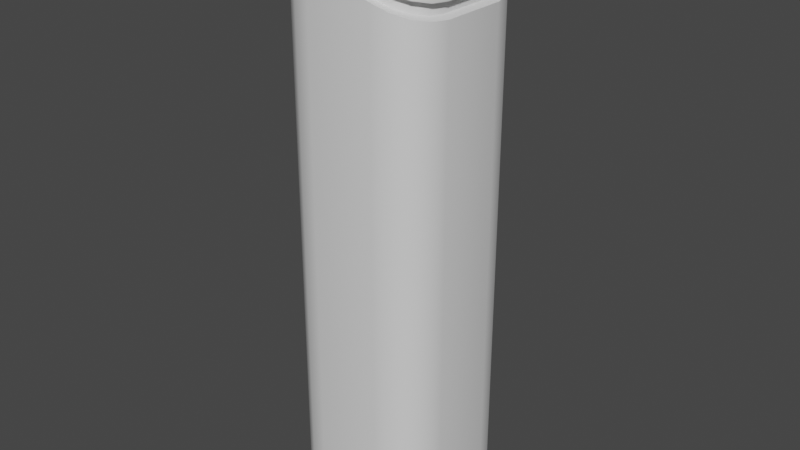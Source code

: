 # Source: ButtonStuff.blend  (saved by Blender 2.80.75; exported with 4.5.12 LTS)
import bpy
from mathutils import Matrix  # noqa: F401  (used for matrix-valued properties, if any)

bpy.ops.wm.read_factory_settings(use_empty=True)
scene = bpy.context.scene
scene.name = 'Scene'

# ---- collections
col_collection = bpy.data.collections.new('Collection'); scene.collection.children.link(col_collection)

# ---- materials (node trees are filled in below, after node groups)
mat_material = bpy.data.materials.new('Material')
mat_material.alpha_threshold = 0.0
mat_material.use_transparent_shadow = False
mat_material.line_color = (0.0, 0.0, 0.0, 1.0)

# ---- node groups
ng_auto_smooth = bpy.data.node_groups.new('Auto Smooth', 'GeometryNodeTree')
_s = ng_auto_smooth.interface.new_socket(name='Geometry', in_out='OUTPUT', socket_type='NodeSocketGeometry')
_s = ng_auto_smooth.interface.new_socket(name='Geometry', in_out='INPUT', socket_type='NodeSocketGeometry')
_s = ng_auto_smooth.interface.new_socket(name='Angle', in_out='INPUT', socket_type='NodeSocketFloat')
_s.subtype = 'ANGLE'
_s.min_value = 0.0
_s.max_value = 3.142
ng_auto_smooth.is_modifier = True
_N = ng_auto_smooth.nodes; _L = ng_auto_smooth.links
n0 = _N.new('NodeGroupOutput'); n0.name = 'Group Output'; n0.location = (480, -100)
n1 = _N.new('NodeGroupInput'); n1.name = 'Group Input'; n1.location = (-420, -300)
n2 = _N.new('NodeGroupInput'); n2.name = 'Group Input.001'; n2.location = (-60, -100)
n3 = _N.new('GeometryNodeSetShadeSmooth'); n3.name = 'Set Shade Smooth'; n3.location = (120, -100)
n3.domain = 'EDGE'
n4 = _N.new('GeometryNodeSetShadeSmooth'); n4.name = 'Set Shade Smooth.001'; n4.location = (300, -100)
n5 = _N.new('GeometryNodeInputMeshEdgeAngle'); n5.name = 'Edge Angle'; n5.location = (-420, -220)
n6 = _N.new('GeometryNodeInputEdgeSmooth'); n6.name = 'Is Edge Smooth'; n6.location = (-60, -160)
n7 = _N.new('GeometryNodeInputShadeSmooth'); n7.name = 'Is Face Smooth'; n7.location = (-240, -340)
n8 = _N.new('FunctionNodeBooleanMath'); n8.name = 'Boolean Math'; n8.location = (-60, -220)
n9 = _N.new('FunctionNodeCompare'); n9.name = 'Compare'; n9.location = (-240, -180)
n9.operation = 'LESS_EQUAL'
_L.new(n5.outputs[0], n9.inputs[0])
_L.new(n4.outputs[0], n0.inputs[0])
_L.new(n1.outputs[1], n9.inputs[1])
_L.new(n9.outputs[0], n8.inputs[0])
_L.new(n7.outputs[0], n8.inputs[1])
_L.new(n2.outputs[0], n3.inputs[0])
_L.new(n6.outputs[0], n3.inputs[1])
_L.new(n3.outputs[0], n4.inputs[0])
_L.new(n8.outputs[0], n3.inputs[2])
n0.is_active_output = True

# ---- material node trees
mat_material.use_nodes = True; mat_material.node_tree.nodes.clear()
_N = mat_material.node_tree.nodes; _L = mat_material.node_tree.links
n0 = _N.new('ShaderNodeOutputMaterial'); n0.name = 'Material Output'; n0.location = (300, 300)
n1 = _N.new('ShaderNodeBsdfPrincipled'); n1.name = 'Principled BSDF'; n1.location = (10, 300)
n1.distribution = 'GGX'
n1.subsurface_method = 'BURLEY'
n1.inputs[2].default_value = 0.4
n1.inputs[3].default_value = 1.45
n1.inputs[27].default_value = (0.0, 0.0, 0.0, 1.0)
n1.inputs[28].default_value = 1.0
_L.new(n1.outputs[0], n0.inputs[0])
n0.is_active_output = True

# ---- world
world_world = bpy.data.worlds.new('World'); scene.world = world_world
world_world.use_nodes = True; world_world.node_tree.nodes.clear()
_N = world_world.node_tree.nodes; _L = world_world.node_tree.links
n0 = _N.new('ShaderNodeOutputWorld'); n0.name = 'World Output'; n0.location = (300, 300)
n1 = _N.new('ShaderNodeBackground'); n1.name = 'Background'; n1.location = (10, 300)
n1.inputs[0].default_value = (0.05088, 0.05088, 0.05088, 1.0)
_L.new(n1.outputs[0], n0.inputs[0])
n0.is_active_output = True
world_world.color = (0.05088, 0.05088, 0.05088)
world_world.use_sun_shadow = False
world_world.sun_shadow_jitter_overblur = 0.0

# ---- meshes
me_cube = bpy.data.meshes.new('Cube')
me_cube.from_pydata([(-0.2597, -0.2597, 2.486), (-0.202, -0.2982, 2.466), (-0.134, -0.3117, 2.442), (0.134, 0.3117, 2.348), (0.202, 0.2982, 2.324), (0.2597, 0.2597, 2.304), (0.3117, 0.134, 2.286), (0.2982, 0.202, 2.29), (0.3441, 0.1479, 2.274), (0.1479, 0.3441, 2.343), (0.3291, 0.223, 2.28), (0.2866, 0.2866, 2.294), (0.223, 0.3291, 2.317), (0.1479, 0.3441, 0.008029), (0.3441, 0.1479, 0.008029), (0.223, 0.3291, 0.008029), (0.2866, 0.2866, 0.008029), (0.3291, 0.223, 0.008029), (0.1479, -0.3441, 2.343), (0.3441, -0.1479, 2.274), (0.223, -0.3291, 2.317), (0.2866, -0.2866, 2.294), (0.3291, -0.223, 2.28), (0.3441, -0.1479, 0.008029), (0.1479, -0.3441, 0.008029), (0.3291, -0.223, 0.008029), (0.2866, -0.2866, 0.008029), (0.223, -0.3291, 0.008029), (-0.1479, 0.3441, 2.447), (-0.3441, 0.1479, 2.516), (-0.223, 0.3291, 2.473), (-0.2866, 0.2866, 2.496), (-0.3291, 0.223, 2.511), (-0.3441, 0.1479, 0.008029), (-0.1479, 0.3441, 0.008029), (-0.3291, 0.223, 0.008029), (-0.2866, 0.2866, 0.008029), (-0.223, 0.3291, 0.008029), (-0.3441, -0.1479, 2.516), (-0.1479, -0.3441, 2.447), (-0.3291, -0.223, 2.511), (-0.2866, -0.2866, 2.496), (-0.223, -0.3291, 2.473), (-0.1479, -0.3441, 0.008029), (-0.3441, -0.1479, 0.008029), (-0.223, -0.3291, 0.008029), (-0.2866, -0.2866, 0.008029), (-0.3291, -0.223, 0.008029), (-0.2982, -0.202, 2.5), (-0.3117, -0.134, 2.505), (0.202, -0.2982, 2.324), (0.134, -0.3117, 2.348), (0.2597, -0.2597, 2.304), (0.2982, -0.202, 2.29), (0.3117, -0.134, 2.286), (-0.202, 0.2982, 2.466), (-0.134, 0.3117, 2.442), (-0.2597, 0.2597, 2.486), (-0.2982, 0.202, 2.5), (-0.3117, 0.134, 2.505), (0.2597, 0.2597, 2.365), (0.2982, 0.202, 2.351), (0.202, -0.2982, 2.385), (0.134, -0.3117, 2.409), (0.3117, -0.134, 2.347), (0.2982, -0.202, 2.351), (0.3117, 0.134, 2.347), (-0.2597, -0.2597, 2.547), (-0.2982, -0.202, 2.561), (0.134, 0.3117, 2.409), (0.202, 0.2982, 2.385), (-0.202, -0.2982, 2.527), (0.2597, -0.2597, 2.365), (-0.134, -0.3117, 2.503), (-0.3117, -0.134, 2.566), (-0.202, 0.2982, 2.527), (-0.134, 0.3117, 2.503), (-0.2597, 0.2597, 2.547), (-0.2982, 0.202, 2.561), (-0.3117, 0.134, 2.566), (0.2819, 0.2819, 2.357), (0.3237, 0.2193, 2.342), (0.2193, -0.3237, 2.379), (0.1455, -0.3384, 2.405), (0.3384, -0.1455, 2.337), (0.3237, -0.2193, 2.342), (0.3384, 0.1455, 2.337), (-0.2819, -0.2819, 2.555), (-0.3237, -0.2193, 2.57), (0.1455, 0.3384, 2.405), (0.2193, 0.3237, 2.379), (-0.2193, -0.3237, 2.533), (0.2819, -0.2819, 2.357), (-0.1455, -0.3384, 2.507), (-0.3384, -0.1455, 2.575), (-0.2193, 0.3237, 2.533), (-0.1455, 0.3384, 2.507), (-0.2819, 0.2819, 2.555), (-0.3237, 0.2193, 2.57), (-0.3384, 0.1455, 2.575), (0.2819, 0.2819, 2.41), (0.3237, 0.2193, 2.395), (0.2193, -0.3237, 2.432), (0.1455, -0.3384, 2.458), (0.3384, -0.1455, 2.39), (0.3237, -0.2193, 2.395), (0.3384, 0.1455, 2.39), (-0.2819, -0.2819, 2.608), (-0.3237, -0.2193, 2.623), (0.1455, 0.3384, 2.458), (0.2193, 0.3237, 2.432), (-0.2193, -0.3237, 2.586), (0.2819, -0.2819, 2.41), (-0.1455, -0.3384, 2.56), (-0.3384, -0.1455, 2.628), (-0.2193, 0.3237, 2.586), (-0.1455, 0.3384, 2.56), (-0.2819, 0.2819, 2.608), (-0.3237, 0.2193, 2.623), (-0.3384, 0.1455, 2.628), (0.2221, 0.2221, 2.431), (0.255, 0.1728, 2.419), (0.1728, -0.255, 2.448), (0.1146, -0.2666, 2.469), (0.2666, -0.1146, 2.415), (0.255, -0.1728, 2.419), (0.2666, 0.1146, 2.415), (-0.2221, -0.2221, 2.587), (-0.255, -0.1728, 2.599), (0.1146, 0.2666, 2.469), (0.1728, 0.255, 2.448), (-0.1728, -0.255, 2.57), (0.2221, -0.2221, 2.431), (-0.1146, -0.2666, 2.549), (-0.2666, -0.1146, 2.603), (-0.1728, 0.255, 2.57), (-0.1146, 0.2666, 2.549), (-0.2221, 0.2221, 2.587), (-0.255, 0.1728, 2.599), (-0.2666, 0.1146, 2.603), (0.2125, 0.2221, 2.404), (0.2454, 0.1728, 2.392), (0.1632, -0.255, 2.421), (0.1051, -0.2666, 2.442), (0.257, -0.1146, 2.388), (0.2454, -0.1728, 2.392), (0.257, 0.1146, 2.388), (-0.2316, -0.2221, 2.56), (-0.2646, -0.1728, 2.571), (0.1051, 0.2666, 2.442), (0.1632, 0.255, 2.421), (-0.1823, -0.255, 2.543), (0.2125, -0.2221, 2.404), (-0.1242, -0.2666, 2.522), (-0.2761, -0.1146, 2.576), (-0.1823, 0.255, 2.543), (-0.1242, 0.2666, 2.522), (-0.2316, 0.2221, 2.56), (-0.2646, 0.1728, 2.571), (-0.2761, 0.1146, 2.576), (0.17, 0.1795, 2.419), (0.1966, 0.1397, 2.409), (0.1301, -0.2062, 2.433), (0.08313, -0.2155, 2.449), (0.206, -0.09268, 2.406), (0.1966, -0.1397, 2.409), (0.206, 0.09268, 2.406), (-0.1891, -0.1795, 2.545), (-0.2157, -0.1397, 2.554), (0.08313, 0.2155, 2.449), (0.1301, 0.2062, 2.433), (-0.1492, -0.2062, 2.531), (0.17, -0.1795, 2.419), (-0.1022, -0.2155, 2.514), (-0.2251, -0.09268, 2.558), (-0.1492, 0.2062, 2.531), (-0.1022, 0.2155, 2.514), (-0.1891, 0.1795, 2.545), (-0.2157, 0.1397, 2.554), (-0.2251, 0.09268, 2.558), (0.1781, 0.1066, 2.416), (0.1365, 0.1158, 2.431), (0.08733, 0.1191, 2.448), (-0.1064, 0.1191, 2.516), (-0.1556, 0.1158, 2.533), (-0.1972, 0.1066, 2.548), (0.1781, -0.1066, 2.416), (0.1365, -0.1158, 2.431), (0.08733, -0.1191, 2.448), (-0.1064, -0.1191, 2.516), (-0.1556, -0.1158, 2.533), (-0.1972, -0.1066, 2.548)], [], [(44, 38, 29, 33), (56, 55, 75, 76), (24, 18, 39, 43), (9, 28, 56, 3), (14, 8, 19, 23), (8, 14, 17, 10), (10, 17, 16, 11), (11, 16, 15, 12), (12, 15, 13, 9), (43, 39, 42, 45), (45, 42, 41, 46), (46, 41, 40, 47), (47, 40, 38, 44), (18, 24, 27, 20), (20, 27, 26, 21), (21, 26, 25, 22), (22, 25, 23, 19), (28, 34, 37, 30), (30, 37, 36, 31), (31, 36, 35, 32), (32, 35, 33, 29), (34, 28, 9, 13), (31, 32, 58, 57), (38, 40, 48, 49), (28, 30, 55, 56), (12, 9, 3, 4), (19, 8, 6, 54), (41, 42, 1, 0), (21, 22, 53, 52), (18, 20, 50, 51), (10, 11, 5, 7), (29, 38, 49, 59), (32, 29, 59, 58), (39, 18, 51, 2), (30, 31, 57, 55), (40, 41, 0, 48), (22, 19, 54, 53), (11, 12, 4, 5), (8, 10, 7, 6), (42, 39, 2, 1), (20, 21, 52, 50), (60, 70, 90, 80), (0, 1, 71, 67), (55, 57, 77, 75), (52, 53, 65, 72), (57, 58, 78, 77), (7, 5, 60, 61), (1, 2, 73, 71), (58, 59, 79, 78), (51, 50, 62, 63), (5, 4, 70, 60), (3, 56, 76, 69), (53, 54, 64, 65), (50, 52, 72, 62), (54, 6, 66, 64), (6, 7, 61, 66), (49, 48, 68, 74), (59, 49, 74, 79), (48, 0, 67, 68), (2, 51, 63, 73), (4, 3, 69, 70), (87, 91, 111, 107), (65, 64, 84, 85), (64, 66, 86, 84), (62, 72, 92, 82), (66, 61, 81, 86), (79, 74, 94, 99), (74, 68, 88, 94), (68, 67, 87, 88), (73, 63, 83, 93), (76, 75, 95, 96), (70, 69, 89, 90), (75, 77, 97, 95), (67, 71, 91, 87), (77, 78, 98, 97), (72, 65, 85, 92), (61, 60, 80, 81), (78, 79, 99, 98), (71, 73, 93, 91), (63, 62, 82, 83), (69, 76, 96, 89), (106, 101, 121, 126), (97, 98, 118, 117), (92, 85, 105, 112), (81, 80, 100, 101), (98, 99, 119, 118), (91, 93, 113, 111), (83, 82, 102, 103), (89, 96, 116, 109), (80, 90, 110, 100), (85, 84, 104, 105), (84, 86, 106, 104), (82, 92, 112, 102), (86, 81, 101, 106), (99, 94, 114, 119), (94, 88, 108, 114), (88, 87, 107, 108), (93, 83, 103, 113), (96, 95, 115, 116), (90, 89, 109, 110), (95, 97, 117, 115), (121, 120, 140, 141), (119, 114, 134, 139), (114, 108, 128, 134), (108, 107, 127, 128), (113, 103, 123, 133), (116, 115, 135, 136), (110, 109, 129, 130), (115, 117, 137, 135), (107, 111, 131, 127), (117, 118, 138, 137), (112, 105, 125, 132), (101, 100, 120, 121), (118, 119, 139, 138), (111, 113, 133, 131), (103, 102, 122, 123), (109, 116, 136, 129), (100, 110, 130, 120), (105, 104, 124, 125), (104, 106, 126, 124), (102, 112, 132, 122), (153, 143, 163, 173), (138, 139, 159, 158), (131, 133, 153, 151), (123, 122, 142, 143), (129, 136, 156, 149), (120, 130, 150, 140), (125, 124, 144, 145), (124, 126, 146, 144), (122, 132, 152, 142), (126, 121, 141, 146), (139, 134, 154, 159), (134, 128, 148, 154), (128, 127, 147, 148), (133, 123, 143, 153), (136, 135, 155, 156), (130, 129, 149, 150), (135, 137, 157, 155), (127, 131, 151, 147), (137, 138, 158, 157), (132, 125, 145, 152), (160, 180, 166, 161), (156, 155, 175, 176), (150, 149, 169, 170), (155, 157, 177, 175), (147, 151, 171, 167), (157, 158, 178, 177), (152, 145, 165, 172), (141, 140, 160, 161), (158, 159, 179, 178), (151, 153, 173, 171), (143, 142, 162, 163), (149, 156, 176, 169), (140, 150, 170, 160), (145, 144, 164, 165), (144, 146, 166, 164), (142, 152, 172, 162), (146, 141, 161, 166), (159, 154, 174, 179), (154, 148, 168, 174), (148, 147, 167, 168), (180, 186, 164, 166), (186, 172, 165, 164), (170, 181, 180, 160), (181, 187, 186, 180), (187, 162, 172, 186), (169, 182, 181, 170), (182, 188, 187, 181), (188, 163, 162, 187), (176, 183, 182, 169), (183, 189, 188, 182), (189, 173, 163, 188), (175, 184, 183, 176), (184, 190, 189, 183), (190, 171, 173, 189), (177, 185, 184, 175), (185, 191, 190, 184), (191, 167, 171, 190), (178, 179, 185, 177), (179, 174, 191, 185), (174, 168, 167, 191)])
me_cube.polygons.foreach_set('use_smooth', [True] * 181)
_uv = me_cube.uv_layers.new(name='UVMap')
_uv.uv.foreach_set('vector', [0.0002265, 0.0002255, 0.7722, 0.0002269, 0.7722, 0.0913, 0.0002263, 0.0913, 0.9108, 0.1681, 0.9181, 0.1467, 0.9369, 0.1467, 0.9295, 0.1681, 0.0002256, 0.5561, 0.719, 0.5561, 0.751, 0.6471, 0.0002257, 0.6471, 0.1607, 0.9536, 0.0642, 0.9536, 0.06874, 0.9436, 0.1562, 0.9436, 0.0002258, 0.3708, 0.6978, 0.3708, 0.6978, 0.4619, 0.0002257, 0.4619, 0.6978, 0.3708, 0.0002258, 0.3708, 0.0002258, 0.3472, 0.6994, 0.3472, 0.6994, 0.3472, 0.0002258, 0.3472, 0.0002259, 0.3237, 0.704, 0.3237, 0.704, 0.3237, 0.0002259, 0.3237, 0.0002259, 0.3001, 0.7109, 0.3001, 0.7109, 0.3001, 0.0002259, 0.3001, 0.000226, 0.2766, 0.719, 0.2766, 0.0002257, 0.6471, 0.751, 0.6471, 0.7591, 0.6707, 0.0002257, 0.6707, 0.0002257, 0.6707, 0.7591, 0.6707, 0.766, 0.6943, 0.0002257, 0.6943, 0.0002257, 0.6943, 0.766, 0.6943, 0.7706, 0.7178, 0.0002257, 0.7178, 0.0002257, 0.7178, 0.7706, 0.7178, 0.7722, 0.7414, 0.0002257, 0.7414, 0.719, 0.5561, 0.0002256, 0.5561, 0.0002255, 0.5325, 0.7109, 0.5325, 0.7109, 0.5325, 0.0002255, 0.5325, 0.0002256, 0.509, 0.704, 0.509, 0.704, 0.509, 0.0002256, 0.509, 0.0002256, 0.4854, 0.6994, 0.4854, 0.6994, 0.4854, 0.0002256, 0.4854, 0.0002257, 0.4619, 0.6978, 0.4619, 0.751, 0.1855, 0.0002262, 0.1855, 0.0002262, 0.162, 0.7591, 0.162, 0.7591, 0.162, 0.0002262, 0.162, 0.0002262, 0.1384, 0.766, 0.1384, 0.766, 0.1384, 0.0002262, 0.1384, 0.0002263, 0.1149, 0.7706, 0.1149, 0.7706, 0.1149, 0.0002263, 0.1149, 0.0002263, 0.0913, 0.7722, 0.0913, 0.0002262, 0.1855, 0.751, 0.1855, 0.719, 0.2766, 0.000226, 0.2766, 0.01896, 0.9359, 0.005095, 0.9163, 0.01519, 0.9099, 0.02776, 0.9276, 0.0002256, 0.8022, 0.005096, 0.7791, 0.01519, 0.7855, 0.01078, 0.8064, 0.0642, 0.9536, 0.03972, 0.949, 0.04656, 0.9395, 0.06874, 0.9436, 0.1852, 0.949, 0.1607, 0.9536, 0.1562, 0.9436, 0.1784, 0.9395, 0.2247, 0.8022, 0.2247, 0.8932, 0.2142, 0.889, 0.2142, 0.8064, 0.01896, 0.7595, 0.03972, 0.7464, 0.04656, 0.7559, 0.02776, 0.7678, 0.206, 0.7595, 0.2198, 0.7791, 0.2097, 0.7855, 0.1972, 0.7678, 0.1607, 0.7418, 0.1852, 0.7464, 0.1784, 0.7559, 0.1562, 0.7518, 0.2198, 0.9163, 0.206, 0.9359, 0.1972, 0.9276, 0.2097, 0.9099, 0.0002255, 0.8932, 0.0002256, 0.8022, 0.01078, 0.8064, 0.01078, 0.889, 0.005095, 0.9163, 0.0002255, 0.8932, 0.01078, 0.889, 0.01519, 0.9099, 0.0642, 0.7418, 0.1607, 0.7418, 0.1562, 0.7518, 0.06874, 0.7518, 0.03972, 0.949, 0.01896, 0.9359, 0.02776, 0.9276, 0.04656, 0.9395, 0.005096, 0.7791, 0.01896, 0.7595, 0.02776, 0.7678, 0.01519, 0.7855, 0.2198, 0.7791, 0.2247, 0.8022, 0.2142, 0.8064, 0.2097, 0.7855, 0.206, 0.9359, 0.1852, 0.949, 0.1784, 0.9395, 0.1972, 0.9276, 0.2247, 0.8932, 0.2198, 0.9163, 0.2097, 0.9099, 0.2142, 0.889, 0.03972, 0.7464, 0.0642, 0.7418, 0.06874, 0.7518, 0.04656, 0.7559, 0.1852, 0.7464, 0.206, 0.7595, 0.1972, 0.7678, 0.1784, 0.7559, 0.4092, 0.9369, 0.4211, 0.9181, 0.4289, 0.9237, 0.4161, 0.9442, 0.9243, 0.629, 0.9181, 0.6076, 0.9369, 0.6076, 0.9431, 0.629, 0.9181, 0.1467, 0.9243, 0.1254, 0.9431, 0.1254, 0.9369, 0.1467, 0.8682, 0.4611, 0.864, 0.4398, 0.8828, 0.4398, 0.887, 0.4611, 0.9243, 0.1254, 0.9285, 0.1041, 0.9473, 0.1041, 0.9431, 0.1254, 0.864, 0.3146, 0.8682, 0.2933, 0.887, 0.2933, 0.8828, 0.3146, 0.9181, 0.6076, 0.9108, 0.5863, 0.9295, 0.5863, 0.9369, 0.6076, 0.9285, 0.1041, 0.93, 0.08274, 0.9487, 0.08274, 0.9473, 0.1041, 0.8818, 0.5038, 0.8744, 0.4825, 0.8932, 0.4825, 0.9005, 0.5038, 0.8682, 0.2933, 0.8744, 0.2719, 0.8932, 0.2719, 0.887, 0.2933, 0.8818, 0.2506, 0.9108, 0.1681, 0.9295, 0.1681, 0.9005, 0.2506, 0.864, 0.4398, 0.8626, 0.4184, 0.8813, 0.4184, 0.8828, 0.4398, 0.8744, 0.4825, 0.8682, 0.4611, 0.887, 0.4611, 0.8932, 0.4825, 0.8626, 0.4184, 0.8626, 0.3359, 0.8813, 0.3359, 0.8813, 0.4184, 0.8626, 0.3359, 0.864, 0.3146, 0.8828, 0.3146, 0.8813, 0.3359, 0.93, 0.6716, 0.9285, 0.6503, 0.9473, 0.6503, 0.9487, 0.6716, 0.93, 0.08274, 0.93, 0.0002256, 0.9487, 0.0002255, 0.9487, 0.08274, 0.9285, 0.6503, 0.9243, 0.629, 0.9431, 0.629, 0.9473, 0.6503, 0.9108, 0.5863, 0.8818, 0.5038, 0.9005, 0.5038, 0.9295, 0.5863, 0.8744, 0.2719, 0.8818, 0.2506, 0.9005, 0.2506, 0.8932, 0.2719, 0.8397, 0.6828, 0.8329, 0.6596, 0.8492, 0.6596, 0.856, 0.6828, 0.2671, 0.9495, 0.2881, 0.9539, 0.2845, 0.9626, 0.2618, 0.9578, 0.2881, 0.9539, 0.3706, 0.9539, 0.3741, 0.9626, 0.2845, 0.9626, 0.2375, 0.9181, 0.2494, 0.9369, 0.2426, 0.9442, 0.2297, 0.9237, 0.3706, 0.9539, 0.3915, 0.9495, 0.3968, 0.9578, 0.3741, 0.9626, 0.3706, 0.7505, 0.2881, 0.7505, 0.2845, 0.7418, 0.3741, 0.7418, 0.2881, 0.7505, 0.2671, 0.7549, 0.2618, 0.7466, 0.2845, 0.7418, 0.2671, 0.7549, 0.2494, 0.7675, 0.2426, 0.7602, 0.2618, 0.7466, 0.2334, 0.8085, 0.2334, 0.8959, 0.2252, 0.8997, 0.2252, 0.8047, 0.4253, 0.8085, 0.4211, 0.7863, 0.4289, 0.7806, 0.4335, 0.8047, 0.4211, 0.9181, 0.4253, 0.8959, 0.4335, 0.8997, 0.4289, 0.9237, 0.4211, 0.7863, 0.4092, 0.7675, 0.4161, 0.7602, 0.4289, 0.7806, 0.2494, 0.7675, 0.2375, 0.7863, 0.2297, 0.7806, 0.2426, 0.7602, 0.4092, 0.7675, 0.3915, 0.7549, 0.3968, 0.7466, 0.4161, 0.7602, 0.2494, 0.9369, 0.2671, 0.9495, 0.2618, 0.9578, 0.2426, 0.9442, 0.3915, 0.9495, 0.4092, 0.9369, 0.4161, 0.9442, 0.3968, 0.9578, 0.3915, 0.7549, 0.3706, 0.7505, 0.3741, 0.7418, 0.3968, 0.7466, 0.2375, 0.7863, 0.2334, 0.8085, 0.2252, 0.8047, 0.2297, 0.7806, 0.2334, 0.8959, 0.2375, 0.9181, 0.2297, 0.9237, 0.2252, 0.8997, 0.4253, 0.8959, 0.4253, 0.8085, 0.4335, 0.8047, 0.4335, 0.8997, 0.6547, 0.8907, 0.6499, 0.9135, 0.6275, 0.8991, 0.6313, 0.8812, 0.8397, 0.1361, 0.8442, 0.113, 0.8605, 0.113, 0.856, 0.1361, 0.7787, 0.5006, 0.7742, 0.4774, 0.7905, 0.4774, 0.795, 0.5006, 0.7742, 0.3415, 0.7787, 0.3183, 0.795, 0.3183, 0.7905, 0.3415, 0.8442, 0.113, 0.8458, 0.0898, 0.8621, 0.0898, 0.8605, 0.113, 0.8329, 0.6596, 0.825, 0.6365, 0.8413, 0.6365, 0.8492, 0.6596, 0.7935, 0.5469, 0.7855, 0.5237, 0.8018, 0.5237, 0.8098, 0.5469, 0.7935, 0.272, 0.825, 0.1824, 0.8413, 0.1824, 0.8098, 0.272, 0.7787, 0.3183, 0.7855, 0.2952, 0.8018, 0.2952, 0.795, 0.3183, 0.7742, 0.4774, 0.7726, 0.4542, 0.7889, 0.4542, 0.7905, 0.4774, 0.7726, 0.4542, 0.7726, 0.3647, 0.7889, 0.3647, 0.7889, 0.4542, 0.7855, 0.5237, 0.7787, 0.5006, 0.795, 0.5006, 0.8018, 0.5237, 0.7726, 0.3647, 0.7742, 0.3415, 0.7905, 0.3415, 0.7889, 0.3647, 0.8458, 0.0898, 0.8458, 0.0002255, 0.8621, 0.0002255, 0.8621, 0.0898, 0.8458, 0.7291, 0.8442, 0.706, 0.8605, 0.706, 0.8621, 0.7291, 0.8442, 0.706, 0.8397, 0.6828, 0.856, 0.6828, 0.8605, 0.706, 0.825, 0.6365, 0.7935, 0.5469, 0.8098, 0.5469, 0.8413, 0.6365, 0.825, 0.1824, 0.8329, 0.1593, 0.8492, 0.1593, 0.8413, 0.1824, 0.7855, 0.2952, 0.7935, 0.272, 0.8098, 0.272, 0.8018, 0.2952, 0.8329, 0.1593, 0.8397, 0.1361, 0.856, 0.1361, 0.8492, 0.1593, 0.686, 0.9297, 0.6696, 0.9158, 0.6769, 0.91, 0.6906, 0.9207, 0.4339, 0.8907, 0.4339, 0.8012, 0.4573, 0.8107, 0.4573, 0.8812, 0.4339, 0.8012, 0.4387, 0.7785, 0.4611, 0.7928, 0.4573, 0.8107, 0.4387, 0.7785, 0.4523, 0.7592, 0.4719, 0.7776, 0.4611, 0.7928, 0.4968, 0.7418, 0.5918, 0.7418, 0.5817, 0.7639, 0.5069, 0.7639, 0.4968, 0.9501, 0.4728, 0.9456, 0.4879, 0.9244, 0.5069, 0.928, 0.6159, 0.9456, 0.5918, 0.9501, 0.5817, 0.928, 0.6007, 0.9244, 0.4728, 0.9456, 0.4523, 0.9327, 0.4719, 0.9143, 0.4879, 0.9244, 0.4523, 0.7592, 0.4728, 0.7463, 0.4879, 0.7675, 0.4719, 0.7776, 0.4523, 0.9327, 0.4387, 0.9135, 0.4611, 0.8991, 0.4719, 0.9143, 0.6363, 0.7592, 0.6499, 0.7785, 0.6275, 0.7928, 0.6168, 0.7776, 0.6499, 0.9135, 0.6363, 0.9327, 0.6168, 0.9143, 0.6275, 0.8991, 0.4387, 0.9135, 0.4339, 0.8907, 0.4573, 0.8812, 0.4611, 0.8991, 0.4728, 0.7463, 0.4968, 0.7418, 0.5069, 0.7639, 0.4879, 0.7675, 0.5918, 0.7418, 0.6159, 0.7463, 0.6007, 0.7675, 0.5817, 0.7639, 0.5918, 0.9501, 0.4968, 0.9501, 0.5069, 0.928, 0.5817, 0.928, 0.6363, 0.9327, 0.6159, 0.9456, 0.6007, 0.9244, 0.6168, 0.9143, 0.6499, 0.7785, 0.6547, 0.8012, 0.6313, 0.8107, 0.6275, 0.7928, 0.6547, 0.8012, 0.6547, 0.8907, 0.6313, 0.8812, 0.6313, 0.8107, 0.6159, 0.7463, 0.6363, 0.7592, 0.6168, 0.7776, 0.6007, 0.7675, 0.9998, 0.7914, 0.9998, 0.8662, 0.9841, 0.859, 0.9841, 0.7985, 0.6881, 0.7461, 0.7082, 0.7418, 0.7093, 0.7509, 0.6921, 0.7549, 0.8294, 0.7792, 0.8352, 0.8001, 0.8257, 0.8016, 0.8209, 0.7833, 0.8352, 0.879, 0.8298, 0.9, 0.821, 0.8963, 0.8258, 0.8777, 0.6555, 0.8767, 0.6551, 0.7977, 0.6647, 0.799, 0.665, 0.8754, 0.6696, 0.9158, 0.6601, 0.8974, 0.6686, 0.8944, 0.6769, 0.91, 0.8009, 0.9314, 0.7807, 0.9364, 0.7794, 0.9269, 0.7966, 0.9229, 0.7807, 0.9364, 0.7065, 0.935, 0.708, 0.9255, 0.7794, 0.9269, 0.8298, 0.9, 0.8182, 0.9186, 0.811, 0.9122, 0.821, 0.8963, 0.7065, 0.935, 0.686, 0.9297, 0.6906, 0.9207, 0.708, 0.9255, 0.7082, 0.7418, 0.7809, 0.7433, 0.7794, 0.7525, 0.7093, 0.7509, 0.7809, 0.7433, 0.8008, 0.7488, 0.7963, 0.7576, 0.7794, 0.7525, 0.8008, 0.7488, 0.8176, 0.7617, 0.811, 0.7679, 0.7963, 0.7576, 0.8352, 0.8001, 0.8352, 0.879, 0.8258, 0.8777, 0.8257, 0.8016, 0.6551, 0.7977, 0.6601, 0.7763, 0.6693, 0.7801, 0.6647, 0.799, 0.6601, 0.8974, 0.6555, 0.8767, 0.665, 0.8754, 0.6686, 0.8944, 0.6601, 0.7763, 0.6717, 0.7586, 0.6783, 0.7647, 0.6693, 0.7801, 0.8176, 0.7617, 0.8294, 0.7792, 0.8209, 0.7833, 0.811, 0.7679, 0.6717, 0.7586, 0.6881, 0.7461, 0.6921, 0.7549, 0.6783, 0.7647, 0.8182, 0.9186, 0.8009, 0.9314, 0.7966, 0.9229, 0.811, 0.9122, 0.8625, 0.8873, 0.8849, 0.89, 0.8892, 0.8991, 0.8747, 0.896, 0.8357, 0.7914, 0.8392, 0.7724, 0.8543, 0.7832, 0.8514, 0.7985, 0.8392, 0.8851, 0.8357, 0.8662, 0.8514, 0.859, 0.8543, 0.8743, 0.8392, 0.7724, 0.8494, 0.7563, 0.8625, 0.7702, 0.8543, 0.7832, 0.9861, 0.7563, 0.9962, 0.7724, 0.9812, 0.7832, 0.973, 0.7702, 0.8494, 0.7563, 0.8645, 0.7456, 0.8747, 0.7615, 0.8625, 0.7702, 0.9861, 0.9012, 0.9709, 0.912, 0.9607, 0.896, 0.973, 0.8873, 0.8645, 0.912, 0.8494, 0.9012, 0.8625, 0.8873, 0.8747, 0.896, 0.8645, 0.7456, 0.8824, 0.7418, 0.8892, 0.7585, 0.8747, 0.7615, 0.9962, 0.7724, 0.9998, 0.7914, 0.9841, 0.7985, 0.9812, 0.7832, 0.9998, 0.8662, 0.9962, 0.8851, 0.9812, 0.8743, 0.9841, 0.859, 0.8357, 0.8662, 0.8357, 0.7914, 0.8514, 0.7985, 0.8514, 0.859, 0.8494, 0.9012, 0.8392, 0.8851, 0.8543, 0.8743, 0.8625, 0.8873, 0.9709, 0.912, 0.953, 0.9157, 0.9463, 0.8991, 0.9607, 0.896, 0.953, 0.9157, 0.8824, 0.9157, 0.8892, 0.8991, 0.9463, 0.8991, 0.9962, 0.8851, 0.9861, 0.9012, 0.973, 0.8873, 0.9812, 0.8743, 0.8824, 0.9157, 0.8645, 0.912, 0.8747, 0.896, 0.8892, 0.8991, 0.8824, 0.7418, 0.953, 0.7418, 0.9463, 0.7585, 0.8892, 0.7585, 0.953, 0.7418, 0.9709, 0.7456, 0.9607, 0.7615, 0.9463, 0.7585, 0.9709, 0.7456, 0.9861, 0.7563, 0.973, 0.7702, 0.9607, 0.7615, 0.8849, 0.89, 0.9505, 0.89, 0.9463, 0.8991, 0.8892, 0.8991, 0.9505, 0.89, 0.973, 0.8873, 0.9607, 0.896, 0.9463, 0.8991, 0.8543, 0.8743, 0.8821, 0.8764, 0.8849, 0.89, 0.8625, 0.8873, 0.8821, 0.8764, 0.9534, 0.8764, 0.9505, 0.89, 0.8849, 0.89, 0.9534, 0.8764, 0.9812, 0.8743, 0.973, 0.8873, 0.9505, 0.89, 0.8514, 0.859, 0.8811, 0.8604, 0.8821, 0.8764, 0.8543, 0.8743, 0.8811, 0.8604, 0.9544, 0.8604, 0.9534, 0.8764, 0.8821, 0.8764, 0.9544, 0.8604, 0.9841, 0.859, 0.9812, 0.8743, 0.9534, 0.8764, 0.8514, 0.7985, 0.8811, 0.7972, 0.8811, 0.8604, 0.8514, 0.859, 0.8811, 0.7972, 0.9544, 0.7972, 0.9544, 0.8604, 0.8811, 0.8604, 0.9544, 0.7972, 0.9841, 0.7985, 0.9841, 0.859, 0.9544, 0.8604, 0.8543, 0.7832, 0.8821, 0.7811, 0.8811, 0.7972, 0.8514, 0.7985, 0.8821, 0.7811, 0.9534, 0.7811, 0.9544, 0.7972, 0.8811, 0.7972, 0.9534, 0.7811, 0.9812, 0.7832, 0.9841, 0.7985, 0.9544, 0.7972, 0.8625, 0.7702, 0.8849, 0.7675, 0.8821, 0.7811, 0.8543, 0.7832, 0.8849, 0.7675, 0.9505, 0.7675, 0.9534, 0.7811, 0.8821, 0.7811, 0.9505, 0.7675, 0.973, 0.7702, 0.9812, 0.7832, 0.9534, 0.7811, 0.8747, 0.7615, 0.8892, 0.7585, 0.8849, 0.7675, 0.8625, 0.7702, 0.8892, 0.7585, 0.9463, 0.7585, 0.9505, 0.7675, 0.8849, 0.7675, 0.9463, 0.7585, 0.9607, 0.7615, 0.973, 0.7702, 0.9505, 0.7675])
me_cube.materials.append(mat_material)
me_cube.use_remesh_preserve_volume = False
me_cube.use_remesh_preserve_attributes = False
me_cube.use_mirror_vertex_groups = False
me_cube.update()
me_cube_001 = bpy.data.meshes.new('Cube.001')
me_cube_001.from_pydata([(0.03038, 0.202, -0.01228), (0.1643, 0.06807, -0.01228), (0.08164, 0.1918, -0.01228), (0.1251, 0.1628, -0.01228), (0.1541, 0.1193, -0.01228), (-0.1643, 0.06807, -0.01228), (-0.03038, 0.202, -0.01228), (-0.1541, 0.1193, -0.01228), (-0.1251, 0.1628, -0.01228), (-0.08164, 0.1918, -0.01228), (0.1643, -0.06807, -0.01228), (0.03038, -0.202, -0.01228), (0.1541, -0.1193, -0.01228), (0.1251, -0.1628, -0.01228), (0.08164, -0.1918, -0.01228), (-0.03038, -0.202, -0.01228), (-0.1643, -0.06807, -0.01228), (-0.08164, -0.1918, -0.01228), (-0.1251, -0.1628, -0.01228), (-0.1541, -0.1193, -0.01228), (0.08076, 0.05984, 0.1309), (0.1643, 0.06807, 0.04729), (0.1127, 0.06299, 0.1245), (0.1399, 0.06566, 0.1064), (0.158, 0.06744, 0.07926), (0.02215, 0.1185, 0.1309), (0.03038, 0.202, 0.04729), (0.0253, 0.1504, 0.1245), (0.02797, 0.1775, 0.1064), (0.02975, 0.1957, 0.07926), (0.07541, 0.08672, 0.1309), (0.1541, 0.1193, 0.04729), (0.1055, 0.0992, 0.1245), (0.1311, 0.1098, 0.1064), (0.1481, 0.1168, 0.07926), (0.06485, 0.1025, 0.1309), (0.1251, 0.1628, 0.04729), (0.0879, 0.1256, 0.1245), (0.1074, 0.1451, 0.1064), (0.1205, 0.1582, 0.07926), (0.04903, 0.1131, 0.1309), (0.08164, 0.1918, 0.04729), (0.06151, 0.1432, 0.1245), (0.07209, 0.1688, 0.1064), (0.07916, 0.1858, 0.07926), (0.02215, -0.1185, 0.1309), (0.03038, -0.202, 0.04729), (0.0253, -0.1504, 0.1245), (0.02797, -0.1775, 0.1064), (0.02975, -0.1957, 0.07926), (0.08076, -0.05984, 0.1309), (0.1643, -0.06807, 0.04729), (0.1127, -0.06299, 0.1245), (0.1399, -0.06566, 0.1064), (0.158, -0.06744, 0.07926), (0.04903, -0.1131, 0.1309), (0.08164, -0.1918, 0.04729), (0.06151, -0.1432, 0.1245), (0.07209, -0.1688, 0.1064), (0.07916, -0.1858, 0.07926), (0.06485, -0.1025, 0.1309), (0.1251, -0.1628, 0.04729), (0.0879, -0.1256, 0.1245), (0.1074, -0.1451, 0.1064), (0.1205, -0.1582, 0.07926), (0.07541, -0.08672, 0.1309), (0.1541, -0.1193, 0.04729), (0.1055, -0.0992, 0.1245), (0.1311, -0.1098, 0.1064), (0.1481, -0.1168, 0.07926), (-0.02215, 0.1185, 0.1309), (-0.03038, 0.202, 0.04729), (-0.0253, 0.1504, 0.1245), (-0.02797, 0.1775, 0.1064), (-0.02975, 0.1957, 0.07926), (-0.08076, 0.05984, 0.1309), (-0.1643, 0.06807, 0.04729), (-0.1127, 0.06299, 0.1245), (-0.1399, 0.06566, 0.1064), (-0.158, 0.06744, 0.07926), (-0.04903, 0.1131, 0.1309), (-0.08164, 0.1918, 0.04729), (-0.06151, 0.1432, 0.1245), (-0.07209, 0.1688, 0.1064), (-0.07916, 0.1858, 0.07926), (-0.06485, 0.1025, 0.1309), (-0.1251, 0.1628, 0.04729), (-0.0879, 0.1256, 0.1245), (-0.1074, 0.1451, 0.1064), (-0.1205, 0.1582, 0.07926), (-0.07541, 0.08672, 0.1309), (-0.1541, 0.1193, 0.04729), (-0.1055, 0.0992, 0.1245), (-0.1311, 0.1098, 0.1064), (-0.1481, 0.1168, 0.07926), (-0.08076, -0.05984, 0.1309), (-0.1643, -0.06807, 0.04729), (-0.1127, -0.06299, 0.1245), (-0.1399, -0.06566, 0.1064), (-0.158, -0.06744, 0.07926), (-0.02215, -0.1185, 0.1309), (-0.03038, -0.202, 0.04729), (-0.0253, -0.1504, 0.1245), (-0.02797, -0.1775, 0.1064), (-0.02975, -0.1957, 0.07926), (-0.07541, -0.08672, 0.1309), (-0.1541, -0.1193, 0.04729), (-0.1055, -0.0992, 0.1245), (-0.1311, -0.1098, 0.1064), (-0.1481, -0.1168, 0.07926), (-0.06485, -0.1025, 0.1309), (-0.1251, -0.1628, 0.04729), (-0.0879, -0.1256, 0.1245), (-0.1074, -0.1451, 0.1064), (-0.1205, -0.1582, 0.07926), (-0.04903, -0.1131, 0.1309), (-0.08164, -0.1918, 0.04729), (-0.06151, -0.1432, 0.1245), (-0.07209, -0.1688, 0.1064), (-0.07916, -0.1858, 0.07926), (0.02767, -0.1074, 0.1309), (0.03136, -0.09082, 0.1309), (0.03322, -0.06267, 0.1309), (0.03322, 0.06267, 0.1309), (0.03136, 0.09082, 0.1309), (0.02767, 0.1074, 0.1309), (-0.02767, -0.1074, 0.1309), (-0.03136, -0.09082, 0.1309), (-0.03322, -0.06267, 0.1309), (-0.03322, 0.06267, 0.1309), (-0.03136, 0.09082, 0.1309), (-0.02767, 0.1074, 0.1309)], [], [(3, 36, 31, 4), (0, 26, 41, 2), (8, 86, 81, 9), (66, 12, 10, 51), (0, 6, 71, 26), (46, 11, 14, 56), (2, 41, 36, 3), (10, 1, 21, 51), (15, 11, 46, 101), (61, 13, 12, 66), (9, 81, 71, 6), (56, 14, 13, 61), (116, 17, 15, 101), (111, 18, 17, 116), (106, 19, 18, 111), (5, 16, 96, 76), (96, 16, 19, 106), (7, 91, 86, 8), (5, 76, 91, 7), (25, 40, 42, 27), (27, 42, 43, 28), (28, 43, 44, 29), (29, 44, 41, 26), (40, 35, 37, 42), (42, 37, 38, 43), (43, 38, 39, 44), (44, 39, 36, 41), (35, 30, 32, 37), (37, 32, 33, 38), (38, 33, 34, 39), (39, 34, 31, 36), (30, 20, 22, 32), (32, 22, 23, 33), (33, 23, 24, 34), (34, 24, 21, 31), (55, 45, 47, 57), (57, 47, 48, 58), (58, 48, 49, 59), (59, 49, 46, 56), (60, 55, 57, 62), (62, 57, 58, 63), (63, 58, 59, 64), (64, 59, 56, 61), (65, 60, 62, 67), (67, 62, 63, 68), (68, 63, 64, 69), (69, 64, 61, 66), (50, 65, 67, 52), (52, 67, 68, 53), (53, 68, 69, 54), (54, 69, 66, 51), (105, 95, 97, 107), (107, 97, 98, 108), (108, 98, 99, 109), (109, 99, 96, 106), (110, 105, 107, 112), (112, 107, 108, 113), (113, 108, 109, 114), (114, 109, 106, 111), (115, 110, 112, 117), (117, 112, 113, 118), (118, 113, 114, 119), (119, 114, 111, 116), (100, 115, 117, 102), (102, 117, 118, 103), (103, 118, 119, 104), (104, 119, 116, 101), (75, 90, 92, 77), (77, 92, 93, 78), (78, 93, 94, 79), (79, 94, 91, 76), (90, 85, 87, 92), (92, 87, 88, 93), (93, 88, 89, 94), (94, 89, 86, 91), (85, 80, 82, 87), (87, 82, 83, 88), (88, 83, 84, 89), (89, 84, 81, 86), (80, 70, 72, 82), (82, 72, 73, 83), (83, 73, 74, 84), (84, 74, 71, 81), (20, 50, 52, 22), (22, 52, 53, 23), (23, 53, 54, 24), (24, 54, 51, 21), (70, 25, 27, 72), (72, 27, 28, 73), (73, 28, 29, 74), (74, 29, 26, 71), (95, 75, 77, 97), (97, 77, 78, 98), (98, 78, 79, 99), (99, 79, 76, 96), (45, 100, 102, 47), (47, 102, 103, 48), (48, 103, 104, 49), (49, 104, 101, 46), (4, 31, 21, 1), (60, 120, 45, 55), (120, 126, 100, 45), (126, 110, 115, 100), (65, 121, 120, 60), (121, 127, 126, 120), (127, 105, 110, 126), (50, 122, 121, 65), (122, 128, 127, 121), (128, 95, 105, 127), (20, 123, 122, 50), (123, 129, 128, 122), (129, 75, 95, 128), (30, 124, 123, 20), (124, 130, 129, 123), (130, 90, 75, 129), (35, 125, 124, 30), (125, 131, 130, 124), (131, 85, 90, 130), (40, 25, 125, 35), (25, 70, 131, 125), (70, 80, 85, 131)])
me_cube_001.polygons.foreach_set('use_smooth', [True] * 121)
_uv = me_cube_001.uv_layers.new(name='UVMap')
_uv.uv.foreach_set('vector', [0.1472, 0.1029, 0.2304, 0.2032, 0.1696, 0.2747, 0.05816, 0.2019, 0.3867, 0.002662, 0.4036, 0.1298, 0.3102, 0.1538, 0.2603, 0.03509, 0.7759, 0.1365, 0.681, 0.224, 0.6068, 0.1678, 0.6728, 0.05189, 0.1513, 0.6994, 0.03836, 0.7551, 9.411e-05, 0.6344, 0.1209, 0.6072, 0.3867, 0.002662, 0.5444, 9.411e-05, 0.516, 0.1361, 0.4036, 0.1298, 0.37, 0.8639, 0.3417, 0.9999, 0.2132, 0.9481, 0.2792, 0.8321, 0.2603, 0.03509, 0.3102, 0.1538, 0.2304, 0.2032, 0.1472, 0.1029, 9.411e-05, 0.6344, 0.0001033, 0.3248, 0.1311, 0.3655, 0.1209, 0.6072, 0.4994, 0.9973, 0.3417, 0.9999, 0.37, 0.8639, 0.4824, 0.8701, 0.205, 0.776, 0.1101, 0.8636, 0.03836, 0.7551, 0.1513, 0.6994, 0.6728, 0.05189, 0.6068, 0.1678, 0.516, 0.1361, 0.5444, 9.411e-05, 0.2792, 0.8321, 0.2132, 0.9481, 0.1101, 0.8636, 0.205, 0.776, 0.5759, 0.8461, 0.6257, 0.9648, 0.4994, 0.9973, 0.4824, 0.8701, 0.6556, 0.7967, 0.7388, 0.897, 0.6257, 0.9648, 0.5759, 0.8461, 0.7164, 0.7252, 0.8278, 0.798, 0.7388, 0.897, 0.6556, 0.7967, 0.8859, 0.3655, 0.8859, 0.6752, 0.7549, 0.6344, 0.7651, 0.3928, 0.7549, 0.6344, 0.8859, 0.6752, 0.8278, 0.798, 0.7164, 0.7252, 0.8476, 0.2449, 0.7347, 0.3006, 0.681, 0.224, 0.7759, 0.1365, 0.8859, 0.3655, 0.7651, 0.3928, 0.7347, 0.3006, 0.8476, 0.2449, 0.4202, 0.3311, 0.3825, 0.3366, 0.367, 0.2934, 0.4178, 0.2852, 0.4178, 0.2852, 0.367, 0.2934, 0.3506, 0.2502, 0.4144, 0.2381, 0.4144, 0.2381, 0.3506, 0.2502, 0.332, 0.2049, 0.4097, 0.1875, 0.4097, 0.1875, 0.332, 0.2049, 0.3102, 0.1538, 0.4036, 0.1298, 0.3825, 0.3366, 0.3597, 0.3501, 0.3293, 0.3155, 0.367, 0.2934, 0.367, 0.2934, 0.3293, 0.3155, 0.2988, 0.2809, 0.3506, 0.2502, 0.3506, 0.2502, 0.2988, 0.2809, 0.2666, 0.2445, 0.332, 0.2049, 0.332, 0.2049, 0.2666, 0.2445, 0.2304, 0.2032, 0.3102, 0.1538, 0.3597, 0.3501, 0.3435, 0.3712, 0.3017, 0.3501, 0.3293, 0.3155, 0.3293, 0.3155, 0.3017, 0.3501, 0.2599, 0.3278, 0.2988, 0.2809, 0.2988, 0.2809, 0.2599, 0.3278, 0.2166, 0.3032, 0.2666, 0.2445, 0.2666, 0.2445, 0.2166, 0.3032, 0.1696, 0.2747, 0.2304, 0.2032, 0.3435, 0.3712, 0.3334, 0.4084, 0.2871, 0.4006, 0.3017, 0.3501, 0.3017, 0.3501, 0.2871, 0.4006, 0.2393, 0.3912, 0.2599, 0.3278, 0.2599, 0.3278, 0.2393, 0.3912, 0.1883, 0.3798, 0.2166, 0.3032, 0.2166, 0.3032, 0.1883, 0.3798, 0.1311, 0.3655, 0.1696, 0.2747, 0.3668, 0.6566, 0.4039, 0.6658, 0.397, 0.7111, 0.3471, 0.6984, 0.3471, 0.6984, 0.397, 0.7111, 0.3895, 0.7575, 0.3267, 0.7403, 0.3267, 0.7403, 0.3895, 0.7575, 0.3808, 0.8073, 0.3046, 0.7841, 0.3046, 0.7841, 0.3808, 0.8073, 0.37, 0.8639, 0.2792, 0.8321, 0.3454, 0.6409, 0.3668, 0.6566, 0.3471, 0.6984, 0.3119, 0.6722, 0.3119, 0.6722, 0.3471, 0.6984, 0.3267, 0.7403, 0.2786, 0.704, 0.2786, 0.704, 0.3267, 0.7403, 0.3046, 0.7841, 0.244, 0.7378, 0.244, 0.7378, 0.3046, 0.7841, 0.2792, 0.8321, 0.205, 0.776, 0.3315, 0.6184, 0.3454, 0.6409, 0.3119, 0.6722, 0.2883, 0.6352, 0.2883, 0.6352, 0.3119, 0.6722, 0.2786, 0.704, 0.2455, 0.6536, 0.2455, 0.6536, 0.2786, 0.704, 0.244, 0.7378, 0.2009, 0.6746, 0.2009, 0.6746, 0.244, 0.7378, 0.205, 0.776, 0.1513, 0.6994, 0.3249, 0.5804, 0.3315, 0.6184, 0.2883, 0.6352, 0.2781, 0.5841, 0.2781, 0.5841, 0.2883, 0.6352, 0.2455, 0.6536, 0.2299, 0.5895, 0.2299, 0.5895, 0.2455, 0.6536, 0.2009, 0.6746, 0.1784, 0.5972, 0.1784, 0.5972, 0.2009, 0.6746, 0.1513, 0.6994, 0.1209, 0.6072, 0.5425, 0.6288, 0.5526, 0.5915, 0.5989, 0.5994, 0.5843, 0.6498, 0.5843, 0.6498, 0.5989, 0.5994, 0.6467, 0.6087, 0.6261, 0.6722, 0.6261, 0.6722, 0.6467, 0.6087, 0.6977, 0.6201, 0.6694, 0.6968, 0.6694, 0.6968, 0.6977, 0.6201, 0.7549, 0.6344, 0.7164, 0.7252, 0.5263, 0.6499, 0.5425, 0.6288, 0.5843, 0.6498, 0.5567, 0.6844, 0.5567, 0.6844, 0.5843, 0.6498, 0.6261, 0.6722, 0.5872, 0.719, 0.5872, 0.719, 0.6261, 0.6722, 0.6694, 0.6968, 0.6195, 0.7555, 0.6195, 0.7555, 0.6694, 0.6968, 0.7164, 0.7252, 0.6556, 0.7967, 0.5036, 0.6634, 0.5263, 0.6499, 0.5567, 0.6844, 0.519, 0.7066, 0.519, 0.7066, 0.5567, 0.6844, 0.5872, 0.719, 0.5354, 0.7498, 0.5354, 0.7498, 0.5872, 0.719, 0.6195, 0.7555, 0.554, 0.7951, 0.554, 0.7951, 0.6195, 0.7555, 0.6556, 0.7967, 0.5759, 0.8461, 0.4658, 0.6689, 0.5036, 0.6634, 0.519, 0.7066, 0.4683, 0.7148, 0.4683, 0.7148, 0.519, 0.7066, 0.5354, 0.7498, 0.4717, 0.7618, 0.4717, 0.7618, 0.5354, 0.7498, 0.554, 0.7951, 0.4763, 0.8125, 0.4763, 0.8125, 0.554, 0.7951, 0.5759, 0.8461, 0.4824, 0.8701, 0.5611, 0.4195, 0.5545, 0.3816, 0.5977, 0.3647, 0.6079, 0.4158, 0.6079, 0.4158, 0.5977, 0.3647, 0.6405, 0.3464, 0.6561, 0.4104, 0.6561, 0.4104, 0.6405, 0.3464, 0.685, 0.3254, 0.7076, 0.4028, 0.7076, 0.4028, 0.685, 0.3254, 0.7347, 0.3006, 0.7651, 0.3928, 0.5545, 0.3816, 0.5406, 0.359, 0.5741, 0.3277, 0.5977, 0.3647, 0.5977, 0.3647, 0.5741, 0.3277, 0.6074, 0.296, 0.6405, 0.3464, 0.6405, 0.3464, 0.6074, 0.296, 0.642, 0.2622, 0.685, 0.3254, 0.685, 0.3254, 0.642, 0.2622, 0.681, 0.224, 0.7347, 0.3006, 0.5406, 0.359, 0.5192, 0.3434, 0.5389, 0.3016, 0.5741, 0.3277, 0.5741, 0.3277, 0.5389, 0.3016, 0.5593, 0.2596, 0.6074, 0.296, 0.6074, 0.296, 0.5593, 0.2596, 0.5814, 0.2159, 0.642, 0.2622, 0.642, 0.2622, 0.5814, 0.2159, 0.6068, 0.1678, 0.681, 0.224, 0.5192, 0.3434, 0.4821, 0.3342, 0.489, 0.2889, 0.5389, 0.3016, 0.5389, 0.3016, 0.489, 0.2889, 0.4965, 0.2425, 0.5593, 0.2596, 0.5593, 0.2596, 0.4965, 0.2425, 0.5052, 0.1927, 0.5814, 0.2159, 0.5814, 0.2159, 0.5052, 0.1927, 0.516, 0.1361, 0.6068, 0.1678, 0.3334, 0.4084, 0.3249, 0.5804, 0.2781, 0.5841, 0.2871, 0.4006, 0.2871, 0.4006, 0.2781, 0.5841, 0.2299, 0.5895, 0.2393, 0.3912, 0.2393, 0.3912, 0.2299, 0.5895, 0.1784, 0.5972, 0.1883, 0.3798, 0.1883, 0.3798, 0.1784, 0.5972, 0.1209, 0.6072, 0.1311, 0.3655, 0.4821, 0.3342, 0.4202, 0.3311, 0.4178, 0.2852, 0.489, 0.2889, 0.489, 0.2889, 0.4178, 0.2852, 0.4144, 0.2381, 0.4965, 0.2425, 0.4965, 0.2425, 0.4144, 0.2381, 0.4097, 0.1875, 0.5052, 0.1927, 0.5052, 0.1927, 0.4097, 0.1875, 0.4036, 0.1298, 0.516, 0.1361, 0.5526, 0.5915, 0.5611, 0.4195, 0.6079, 0.4158, 0.5989, 0.5994, 0.5989, 0.5994, 0.6079, 0.4158, 0.6561, 0.4104, 0.6467, 0.6087, 0.6467, 0.6087, 0.6561, 0.4104, 0.7076, 0.4028, 0.6977, 0.6201, 0.6977, 0.6201, 0.7076, 0.4028, 0.7651, 0.3928, 0.7549, 0.6344, 0.4039, 0.6658, 0.4658, 0.6689, 0.4683, 0.7148, 0.397, 0.7111, 0.397, 0.7111, 0.4683, 0.7148, 0.4717, 0.7618, 0.3895, 0.7575, 0.3895, 0.7575, 0.4717, 0.7618, 0.4763, 0.8125, 0.3808, 0.8073, 0.3808, 0.8073, 0.4763, 0.8125, 0.4824, 0.8701, 0.37, 0.8639, 0.05816, 0.2019, 0.1696, 0.2747, 0.1311, 0.3655, 0.0001033, 0.3248, 0.3454, 0.6409, 0.3969, 0.6499, 0.4039, 0.6658, 0.3668, 0.6566, 0.3969, 0.6499, 0.4742, 0.6538, 0.4658, 0.6689, 0.4039, 0.6658, 0.4742, 0.6538, 0.5263, 0.6499, 0.5036, 0.6634, 0.4658, 0.6689, 0.3315, 0.6184, 0.3928, 0.6265, 0.3969, 0.6499, 0.3454, 0.6409, 0.3928, 0.6265, 0.4806, 0.6309, 0.4742, 0.6538, 0.3969, 0.6499, 0.4806, 0.6309, 0.5425, 0.6288, 0.5263, 0.6499, 0.4742, 0.6538, 0.3249, 0.5804, 0.3919, 0.5869, 0.3928, 0.6265, 0.3315, 0.6184, 0.3919, 0.5869, 0.4854, 0.5915, 0.4806, 0.6309, 0.3928, 0.6265, 0.4854, 0.5915, 0.5526, 0.5915, 0.5425, 0.6288, 0.4806, 0.6309, 0.3334, 0.4084, 0.4006, 0.4085, 0.3919, 0.5869, 0.3249, 0.5804, 0.4006, 0.4085, 0.4941, 0.4131, 0.4854, 0.5915, 0.3919, 0.5869, 0.4941, 0.4131, 0.5611, 0.4195, 0.5526, 0.5915, 0.4854, 0.5915, 0.3435, 0.3712, 0.4054, 0.3691, 0.4006, 0.4085, 0.3334, 0.4084, 0.4054, 0.3691, 0.4932, 0.3734, 0.4941, 0.4131, 0.4006, 0.4085, 0.4932, 0.3734, 0.5545, 0.3816, 0.5611, 0.4195, 0.4941, 0.4131, 0.3597, 0.3501, 0.4118, 0.3462, 0.4054, 0.3691, 0.3435, 0.3712, 0.4118, 0.3462, 0.4891, 0.35, 0.4932, 0.3734, 0.4054, 0.3691, 0.4891, 0.35, 0.5406, 0.359, 0.5545, 0.3816, 0.4932, 0.3734, 0.3825, 0.3366, 0.4202, 0.3311, 0.4118, 0.3462, 0.3597, 0.3501, 0.4202, 0.3311, 0.4821, 0.3342, 0.4891, 0.35, 0.4118, 0.3462, 0.4821, 0.3342, 0.5192, 0.3434, 0.5406, 0.359, 0.4891, 0.35])
me_cube_001.materials.append(mat_material)
me_cube_001.use_remesh_preserve_volume = False
me_cube_001.use_remesh_preserve_attributes = False
me_cube_001.use_mirror_vertex_groups = False
me_cube_001.update()

# ---- objects
ob_buttonbody = bpy.data.objects.new('ButtonBody', me_cube)
ob_button = bpy.data.objects.new('Button', me_cube_001)

# ---- transforms, parenting, visibility, modifiers, constraints
ob_buttonbody.location = (0.0, 0.0, 0.0)
ob_buttonbody.lock_rotations_4d = False
ob_buttonbody.empty_display_type = 'ARROWS'
ob_buttonbody.lineart.crease_threshold = 0.0
_m = ob_buttonbody.modifiers.new('Auto Smooth', 'NODES')
_m.node_group = ng_auto_smooth
_gi = [s.identifier for s in ng_auto_smooth.interface.items_tree if s.item_type == 'SOCKET' and s.in_out == 'INPUT']
_m[_gi[1]] = 0.733  # Angle
ob_button.location = (0.0, 0.0, 0.0)
ob_button.lock_rotations_4d = False
ob_button.empty_display_type = 'ARROWS'
ob_button.lineart.crease_threshold = 0.0
_m = ob_button.modifiers.new('Auto Smooth', 'NODES')
_m.node_group = ng_auto_smooth
_gi = [s.identifier for s in ng_auto_smooth.interface.items_tree if s.item_type == 'SOCKET' and s.in_out == 'INPUT']
_m[_gi[1]] = 0.733  # Angle

# ---- collection membership
col_collection.objects.link(ob_buttonbody)
col_collection.objects.link(ob_button)

# ---- scene / render settings (as saved in the file)
scene.frame_start = 1; scene.frame_end = 250; scene.frame_set(1)
scene.render.engine = 'BLENDER_EEVEE_NEXT'
scene.cycles.use_denoising = False
scene.cycles.samples = 128
scene.cycles.sampling_pattern = 'TABULATED_SOBOL'
scene.cycles.use_adaptive_sampling = False
scene.cycles.use_light_tree = False
scene.view_settings.view_transform = 'Filmic'
bpy.context.view_layer.update()

# ---- added for rendering (the .blend has no active camera and no usable light): camera, sun
cam_auto = bpy.data.cameras.new('AutoCamera')
cam_auto.lens = 50.0
cam_auto.sensor_width = 36.0
cam_auto.clip_end = 1000.0
ob_auto_camera = bpy.data.objects.new('AutoCamera', cam_auto)
scene.collection.objects.link(ob_auto_camera)
ob_auto_camera.location = (2.60344, -3.12413, 3.39058)
ob_auto_camera.rotation_euler = (1.09748, -7.21219e-08, 0.694738)
scene.camera = ob_auto_camera
light_auto_sun = bpy.data.lights.new('AutoSun', 'SUN')
light_auto_sun.energy = 3.0
light_auto_sun.angle = 0.0523599
ob_auto_sun = bpy.data.objects.new('AutoSun', light_auto_sun)
scene.collection.objects.link(ob_auto_sun)
ob_auto_sun.rotation_euler = (0.872665, 0.174533, 0.523599)
bpy.context.view_layer.update()
